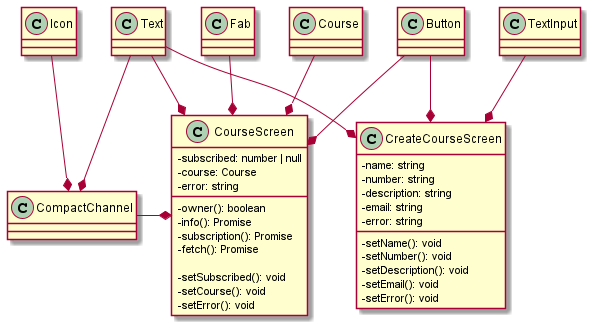

The diagram above was rendered by PlantUML. Its source (embedded in the PNG):
@startuml Course
skinparam classAttributeIconSize 0

class TextInput
class Button
class Fab
class CompactChannel
class Text
class Icon

Text --* CompactChannel
Icon --* CompactChannel


class CreateCourseScreen {
	-name: string
	-number: string
	-description: string
	-email: string
	-error: string

	-setName(): void
	-setNumber(): void
	-setDescription(): void
	-setEmail(): void
	-setError(): void
}

class Course

class CourseScreen {
	-subscribed: number | null
	-course: Course
	-error: string

	-owner(): boolean
	-info(): Promise
	-subscription(): Promise 
	-fetch(): Promise

	-setSubscribed(): void
	-setCourse(): void
	-setError(): void
}

Course --* CourseScreen

Button --* CourseScreen
Fab --* CourseScreen
CompactChannel -r-* CourseScreen
Text --* CourseScreen

TextInput --* CreateCourseScreen
Button --* CreateCourseScreen
Text --* CreateCourseScreen



@enduml